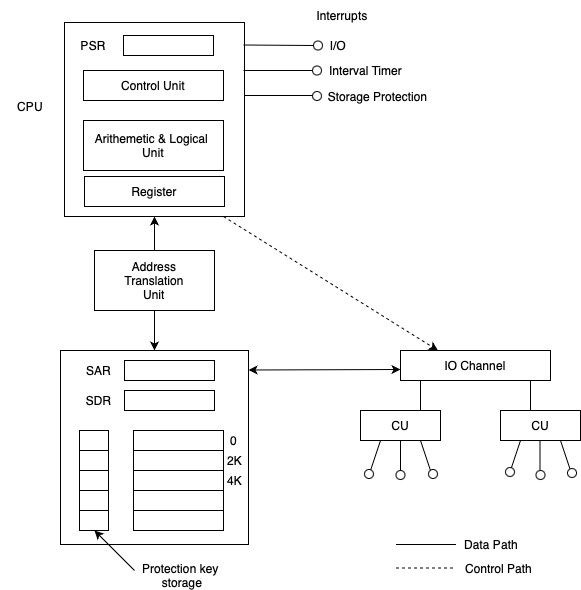

The diagram above was exported from draw.io. Its source (the exported page's mxGraphModel, read from the mxfile embedded in the PNG):
<mxGraphModel dx="1224" dy="589" grid="1" gridSize="10" guides="1" tooltips="1" connect="1" arrows="1" fold="1" page="1" pageScale="1" pageWidth="827" pageHeight="1169" math="0" shadow="0">
  <root>
    <mxCell id="0" />
    <mxCell id="1" parent="0" />
    <mxCell id="P0YbrRgLOo4b7myCkNkR-1" value="" style="rounded=0;whiteSpace=wrap;html=1;" vertex="1" parent="1">
      <mxGeometry x="121" y="112" width="180" height="194" as="geometry" />
    </mxCell>
    <mxCell id="P0YbrRgLOo4b7myCkNkR-2" value="PSR" style="text;html=1;align=center;verticalAlign=middle;whiteSpace=wrap;rounded=0;" vertex="1" parent="1">
      <mxGeometry x="120" y="120" width="60" height="30" as="geometry" />
    </mxCell>
    <mxCell id="P0YbrRgLOo4b7myCkNkR-3" value="" style="rounded=0;whiteSpace=wrap;html=1;" vertex="1" parent="1">
      <mxGeometry x="180" y="125" width="90" height="20" as="geometry" />
    </mxCell>
    <mxCell id="P0YbrRgLOo4b7myCkNkR-5" value="Control Unit" style="rounded=0;whiteSpace=wrap;html=1;" vertex="1" parent="1">
      <mxGeometry x="140" y="160" width="140" height="30" as="geometry" />
    </mxCell>
    <mxCell id="P0YbrRgLOo4b7myCkNkR-6" value="Arithemetic &amp;amp; Logical&amp;nbsp;&lt;div&gt;Unit&lt;/div&gt;" style="rounded=0;whiteSpace=wrap;html=1;" vertex="1" parent="1">
      <mxGeometry x="140" y="210" width="140" height="50" as="geometry" />
    </mxCell>
    <mxCell id="P0YbrRgLOo4b7myCkNkR-7" value="Register" style="rounded=0;whiteSpace=wrap;html=1;" vertex="1" parent="1">
      <mxGeometry x="141" y="266" width="140" height="30" as="geometry" />
    </mxCell>
    <mxCell id="P0YbrRgLOo4b7myCkNkR-8" value="CPU" style="text;html=1;align=center;verticalAlign=middle;whiteSpace=wrap;rounded=0;" vertex="1" parent="1">
      <mxGeometry x="57" y="181" width="60" height="30" as="geometry" />
    </mxCell>
    <mxCell id="P0YbrRgLOo4b7myCkNkR-10" value="" style="endArrow=none;html=1;rounded=0;" edge="1" parent="1">
      <mxGeometry width="50" height="50" relative="1" as="geometry">
        <mxPoint x="370.09709662154535" y="189.01941932430907" as="sourcePoint" />
        <mxPoint x="370" y="189" as="targetPoint" />
      </mxGeometry>
    </mxCell>
    <mxCell id="P0YbrRgLOo4b7myCkNkR-11" value="" style="endArrow=none;html=1;rounded=0;" edge="1" parent="1">
      <mxGeometry width="50" height="50" relative="1" as="geometry">
        <mxPoint x="370" y="210" as="sourcePoint" />
        <mxPoint x="370" y="210" as="targetPoint" />
      </mxGeometry>
    </mxCell>
    <mxCell id="P0YbrRgLOo4b7myCkNkR-18" value="" style="endArrow=none;html=1;rounded=0;" edge="1" parent="1" source="P0YbrRgLOo4b7myCkNkR-33">
      <mxGeometry width="50" height="50" relative="1" as="geometry">
        <mxPoint x="300" y="134.5" as="sourcePoint" />
        <mxPoint x="370" y="134.5" as="targetPoint" />
      </mxGeometry>
    </mxCell>
    <mxCell id="P0YbrRgLOo4b7myCkNkR-34" value="" style="endArrow=none;html=1;rounded=0;" edge="1" parent="1" source="P0YbrRgLOo4b7myCkNkR-45">
      <mxGeometry width="50" height="50" relative="1" as="geometry">
        <mxPoint x="300" y="160" as="sourcePoint" />
        <mxPoint x="370" y="160" as="targetPoint" />
      </mxGeometry>
    </mxCell>
    <mxCell id="P0YbrRgLOo4b7myCkNkR-44" value="" style="endArrow=none;html=1;rounded=0;" edge="1" parent="1">
      <mxGeometry width="50" height="50" relative="1" as="geometry">
        <mxPoint x="301" y="185" as="sourcePoint" />
        <mxPoint x="371" y="185" as="targetPoint" />
      </mxGeometry>
    </mxCell>
    <mxCell id="P0YbrRgLOo4b7myCkNkR-46" value="" style="ellipse;whiteSpace=wrap;html=1;aspect=fixed;" vertex="1" parent="1">
      <mxGeometry x="369" y="181" width="9" height="9" as="geometry" />
    </mxCell>
    <mxCell id="P0YbrRgLOo4b7myCkNkR-48" value="" style="endArrow=none;html=1;rounded=0;" edge="1" parent="1" target="P0YbrRgLOo4b7myCkNkR-33">
      <mxGeometry width="50" height="50" relative="1" as="geometry">
        <mxPoint x="300" y="134.5" as="sourcePoint" />
        <mxPoint x="370" y="134.5" as="targetPoint" />
      </mxGeometry>
    </mxCell>
    <mxCell id="P0YbrRgLOo4b7myCkNkR-33" value="" style="ellipse;whiteSpace=wrap;html=1;aspect=fixed;" vertex="1" parent="1">
      <mxGeometry x="370" y="130.5" width="9" height="9" as="geometry" />
    </mxCell>
    <mxCell id="P0YbrRgLOo4b7myCkNkR-50" value="Interrupts" style="text;html=1;align=center;verticalAlign=middle;whiteSpace=wrap;rounded=0;" vertex="1" parent="1">
      <mxGeometry x="369" y="90" width="60" height="30" as="geometry" />
    </mxCell>
    <mxCell id="P0YbrRgLOo4b7myCkNkR-51" value="I/O" style="text;html=1;align=center;verticalAlign=middle;whiteSpace=wrap;rounded=0;" vertex="1" parent="1">
      <mxGeometry x="373" y="125" width="44" height="20" as="geometry" />
    </mxCell>
    <mxCell id="P0YbrRgLOo4b7myCkNkR-52" value="Interval Timer" style="text;html=1;align=center;verticalAlign=middle;whiteSpace=wrap;rounded=0;" vertex="1" parent="1">
      <mxGeometry x="379" y="150" width="87" height="20" as="geometry" />
    </mxCell>
    <mxCell id="P0YbrRgLOo4b7myCkNkR-53" value="Storage Protection" style="text;html=1;align=center;verticalAlign=middle;whiteSpace=wrap;rounded=0;" vertex="1" parent="1">
      <mxGeometry x="379" y="175.5" width="111" height="20" as="geometry" />
    </mxCell>
    <mxCell id="P0YbrRgLOo4b7myCkNkR-60" style="edgeStyle=orthogonalEdgeStyle;rounded=0;orthogonalLoop=1;jettySize=auto;html=1;entryX=0.5;entryY=1;entryDx=0;entryDy=0;" edge="1" parent="1" source="P0YbrRgLOo4b7myCkNkR-54" target="P0YbrRgLOo4b7myCkNkR-1">
      <mxGeometry relative="1" as="geometry" />
    </mxCell>
    <mxCell id="P0YbrRgLOo4b7myCkNkR-110" style="edgeStyle=orthogonalEdgeStyle;rounded=0;orthogonalLoop=1;jettySize=auto;html=1;entryX=0.5;entryY=0;entryDx=0;entryDy=0;" edge="1" parent="1" source="P0YbrRgLOo4b7myCkNkR-54" target="P0YbrRgLOo4b7myCkNkR-61">
      <mxGeometry relative="1" as="geometry" />
    </mxCell>
    <mxCell id="P0YbrRgLOo4b7myCkNkR-54" value="Address&lt;div&gt;Translation&lt;/div&gt;&lt;div&gt;Unit&lt;/div&gt;" style="rounded=0;whiteSpace=wrap;html=1;" vertex="1" parent="1">
      <mxGeometry x="151" y="340" width="120" height="60" as="geometry" />
    </mxCell>
    <mxCell id="P0YbrRgLOo4b7myCkNkR-61" value="" style="rounded=0;whiteSpace=wrap;html=1;" vertex="1" parent="1">
      <mxGeometry x="117" y="440" width="188" height="194" as="geometry" />
    </mxCell>
    <mxCell id="P0YbrRgLOo4b7myCkNkR-63" value="" style="rounded=0;whiteSpace=wrap;html=1;" vertex="1" parent="1">
      <mxGeometry x="181" y="480" width="90" height="20" as="geometry" />
    </mxCell>
    <mxCell id="P0YbrRgLOo4b7myCkNkR-64" value="" style="rounded=0;whiteSpace=wrap;html=1;" vertex="1" parent="1">
      <mxGeometry x="181" y="450" width="90" height="20" as="geometry" />
    </mxCell>
    <mxCell id="P0YbrRgLOo4b7myCkNkR-66" value="SDR" style="text;html=1;align=center;verticalAlign=middle;whiteSpace=wrap;rounded=0;" vertex="1" parent="1">
      <mxGeometry x="131" y="480" width="49" height="20" as="geometry" />
    </mxCell>
    <mxCell id="P0YbrRgLOo4b7myCkNkR-67" value="SAR" style="text;html=1;align=center;verticalAlign=middle;whiteSpace=wrap;rounded=0;" vertex="1" parent="1">
      <mxGeometry x="131" y="450" width="49" height="20" as="geometry" />
    </mxCell>
    <mxCell id="P0YbrRgLOo4b7myCkNkR-68" value="" style="rounded=0;whiteSpace=wrap;html=1;" vertex="1" parent="1">
      <mxGeometry x="136" y="520" width="29" height="20" as="geometry" />
    </mxCell>
    <mxCell id="P0YbrRgLOo4b7myCkNkR-69" value="" style="rounded=0;whiteSpace=wrap;html=1;" vertex="1" parent="1">
      <mxGeometry x="136" y="540" width="29" height="20" as="geometry" />
    </mxCell>
    <mxCell id="P0YbrRgLOo4b7myCkNkR-70" value="" style="rounded=0;whiteSpace=wrap;html=1;" vertex="1" parent="1">
      <mxGeometry x="136" y="600" width="29" height="20" as="geometry" />
    </mxCell>
    <mxCell id="P0YbrRgLOo4b7myCkNkR-71" value="" style="rounded=0;whiteSpace=wrap;html=1;" vertex="1" parent="1">
      <mxGeometry x="136" y="560" width="29" height="20" as="geometry" />
    </mxCell>
    <mxCell id="P0YbrRgLOo4b7myCkNkR-72" value="" style="rounded=0;whiteSpace=wrap;html=1;" vertex="1" parent="1">
      <mxGeometry x="136" y="580" width="29" height="20" as="geometry" />
    </mxCell>
    <mxCell id="P0YbrRgLOo4b7myCkNkR-75" value="" style="rounded=0;whiteSpace=wrap;html=1;" vertex="1" parent="1">
      <mxGeometry x="190" y="520" width="90" height="20" as="geometry" />
    </mxCell>
    <mxCell id="P0YbrRgLOo4b7myCkNkR-76" value="" style="rounded=0;whiteSpace=wrap;html=1;" vertex="1" parent="1">
      <mxGeometry x="190" y="540" width="90" height="20" as="geometry" />
    </mxCell>
    <mxCell id="P0YbrRgLOo4b7myCkNkR-77" value="" style="rounded=0;whiteSpace=wrap;html=1;" vertex="1" parent="1">
      <mxGeometry x="190" y="560" width="90" height="20" as="geometry" />
    </mxCell>
    <mxCell id="P0YbrRgLOo4b7myCkNkR-78" value="" style="rounded=0;whiteSpace=wrap;html=1;" vertex="1" parent="1">
      <mxGeometry x="190" y="580" width="90" height="20" as="geometry" />
    </mxCell>
    <mxCell id="P0YbrRgLOo4b7myCkNkR-79" value="" style="rounded=0;whiteSpace=wrap;html=1;" vertex="1" parent="1">
      <mxGeometry x="190" y="600" width="90" height="20" as="geometry" />
    </mxCell>
    <mxCell id="P0YbrRgLOo4b7myCkNkR-80" value="0" style="text;html=1;align=center;verticalAlign=middle;whiteSpace=wrap;rounded=0;" vertex="1" parent="1">
      <mxGeometry x="280" y="525.5" width="21" height="9" as="geometry" />
    </mxCell>
    <mxCell id="P0YbrRgLOo4b7myCkNkR-81" value="2K" style="text;html=1;align=center;verticalAlign=middle;whiteSpace=wrap;rounded=0;" vertex="1" parent="1">
      <mxGeometry x="281" y="545.5" width="21" height="9" as="geometry" />
    </mxCell>
    <mxCell id="P0YbrRgLOo4b7myCkNkR-82" value="4K" style="text;html=1;align=center;verticalAlign=middle;whiteSpace=wrap;rounded=0;" vertex="1" parent="1">
      <mxGeometry x="281" y="565.5" width="21" height="9" as="geometry" />
    </mxCell>
    <mxCell id="P0YbrRgLOo4b7myCkNkR-90" value="" style="endArrow=classic;html=1;rounded=0;" edge="1" parent="1">
      <mxGeometry width="50" height="50" relative="1" as="geometry">
        <mxPoint x="191" y="660" as="sourcePoint" />
        <mxPoint x="151" y="620" as="targetPoint" />
      </mxGeometry>
    </mxCell>
    <mxCell id="P0YbrRgLOo4b7myCkNkR-91" value="Protection key&amp;nbsp;&lt;div&gt;storage&lt;/div&gt;" style="text;html=1;align=center;verticalAlign=middle;whiteSpace=wrap;rounded=0;" vertex="1" parent="1">
      <mxGeometry x="194" y="650" width="90" height="30" as="geometry" />
    </mxCell>
    <mxCell id="P0YbrRgLOo4b7myCkNkR-92" value="IO Channel" style="rounded=0;whiteSpace=wrap;html=1;" vertex="1" parent="1">
      <mxGeometry x="457" y="440" width="150" height="30" as="geometry" />
    </mxCell>
    <mxCell id="P0YbrRgLOo4b7myCkNkR-94" value="CU" style="rounded=0;whiteSpace=wrap;html=1;" vertex="1" parent="1">
      <mxGeometry x="417" y="500" width="80" height="30" as="geometry" />
    </mxCell>
    <mxCell id="P0YbrRgLOo4b7myCkNkR-95" value="CU" style="rounded=0;whiteSpace=wrap;html=1;" vertex="1" parent="1">
      <mxGeometry x="557" y="500" width="80" height="30" as="geometry" />
    </mxCell>
    <mxCell id="P0YbrRgLOo4b7myCkNkR-107" value="" style="endArrow=none;html=1;rounded=0;" edge="1" parent="1" target="P0YbrRgLOo4b7myCkNkR-45">
      <mxGeometry width="50" height="50" relative="1" as="geometry">
        <mxPoint x="300" y="160" as="sourcePoint" />
        <mxPoint x="370" y="160" as="targetPoint" />
      </mxGeometry>
    </mxCell>
    <mxCell id="P0YbrRgLOo4b7myCkNkR-45" value="" style="ellipse;whiteSpace=wrap;html=1;aspect=fixed;" vertex="1" parent="1">
      <mxGeometry x="369" y="155.5" width="9" height="9" as="geometry" />
    </mxCell>
    <mxCell id="P0YbrRgLOo4b7myCkNkR-112" value="" style="endArrow=none;html=1;rounded=0;" edge="1" parent="1">
      <mxGeometry width="50" height="50" relative="1" as="geometry">
        <mxPoint x="477" y="500" as="sourcePoint" />
        <mxPoint x="477" y="470" as="targetPoint" />
      </mxGeometry>
    </mxCell>
    <mxCell id="P0YbrRgLOo4b7myCkNkR-113" value="" style="endArrow=none;html=1;rounded=0;" edge="1" parent="1">
      <mxGeometry width="50" height="50" relative="1" as="geometry">
        <mxPoint x="587" y="500" as="sourcePoint" />
        <mxPoint x="587" y="470" as="targetPoint" />
      </mxGeometry>
    </mxCell>
    <mxCell id="P0YbrRgLOo4b7myCkNkR-114" value="" style="ellipse;whiteSpace=wrap;html=1;aspect=fixed;" vertex="1" parent="1">
      <mxGeometry x="452.5" y="560" width="9" height="9" as="geometry" />
    </mxCell>
    <mxCell id="P0YbrRgLOo4b7myCkNkR-116" value="" style="endArrow=none;html=1;rounded=0;" edge="1" parent="1">
      <mxGeometry width="50" height="50" relative="1" as="geometry">
        <mxPoint x="596.5" y="560" as="sourcePoint" />
        <mxPoint x="596.5" y="530" as="targetPoint" />
      </mxGeometry>
    </mxCell>
    <mxCell id="P0YbrRgLOo4b7myCkNkR-117" value="" style="endArrow=none;html=1;rounded=0;" edge="1" parent="1">
      <mxGeometry width="50" height="50" relative="1" as="geometry">
        <mxPoint x="457" y="560" as="sourcePoint" />
        <mxPoint x="457" y="530" as="targetPoint" />
      </mxGeometry>
    </mxCell>
    <mxCell id="P0YbrRgLOo4b7myCkNkR-119" value="" style="ellipse;whiteSpace=wrap;html=1;aspect=fixed;" vertex="1" parent="1">
      <mxGeometry x="592.5" y="560" width="9" height="9" as="geometry" />
    </mxCell>
    <mxCell id="P0YbrRgLOo4b7myCkNkR-120" value="" style="endArrow=none;html=1;rounded=0;" edge="1" parent="1">
      <mxGeometry width="50" height="50" relative="1" as="geometry">
        <mxPoint x="427" y="560" as="sourcePoint" />
        <mxPoint x="437" y="530" as="targetPoint" />
      </mxGeometry>
    </mxCell>
    <mxCell id="P0YbrRgLOo4b7myCkNkR-121" value="" style="endArrow=none;html=1;rounded=0;" edge="1" parent="1">
      <mxGeometry width="50" height="50" relative="1" as="geometry">
        <mxPoint x="487" y="560" as="sourcePoint" />
        <mxPoint x="477" y="530" as="targetPoint" />
      </mxGeometry>
    </mxCell>
    <mxCell id="P0YbrRgLOo4b7myCkNkR-122" value="" style="endArrow=none;html=1;rounded=0;" edge="1" parent="1">
      <mxGeometry width="50" height="50" relative="1" as="geometry">
        <mxPoint x="567" y="560" as="sourcePoint" />
        <mxPoint x="577" y="530" as="targetPoint" />
      </mxGeometry>
    </mxCell>
    <mxCell id="P0YbrRgLOo4b7myCkNkR-123" value="" style="endArrow=none;html=1;rounded=0;" edge="1" parent="1">
      <mxGeometry width="50" height="50" relative="1" as="geometry">
        <mxPoint x="627" y="560" as="sourcePoint" />
        <mxPoint x="617" y="530" as="targetPoint" />
      </mxGeometry>
    </mxCell>
    <mxCell id="P0YbrRgLOo4b7myCkNkR-124" value="" style="ellipse;whiteSpace=wrap;html=1;aspect=fixed;" vertex="1" parent="1">
      <mxGeometry x="421" y="559" width="9" height="9" as="geometry" />
    </mxCell>
    <mxCell id="P0YbrRgLOo4b7myCkNkR-125" value="" style="ellipse;whiteSpace=wrap;html=1;aspect=fixed;" vertex="1" parent="1">
      <mxGeometry x="485" y="559" width="9" height="9" as="geometry" />
    </mxCell>
    <mxCell id="P0YbrRgLOo4b7myCkNkR-126" value="" style="ellipse;whiteSpace=wrap;html=1;aspect=fixed;" vertex="1" parent="1">
      <mxGeometry x="562" y="557" width="9" height="9" as="geometry" />
    </mxCell>
    <mxCell id="P0YbrRgLOo4b7myCkNkR-130" value="" style="ellipse;whiteSpace=wrap;html=1;aspect=fixed;" vertex="1" parent="1">
      <mxGeometry x="624" y="558" width="9" height="9" as="geometry" />
    </mxCell>
    <mxCell id="P0YbrRgLOo4b7myCkNkR-132" value="" style="endArrow=classic;startArrow=classic;html=1;rounded=0;" edge="1" parent="1">
      <mxGeometry width="50" height="50" relative="1" as="geometry">
        <mxPoint x="305" y="459.5" as="sourcePoint" />
        <mxPoint x="457" y="459" as="targetPoint" />
      </mxGeometry>
    </mxCell>
    <mxCell id="P0YbrRgLOo4b7myCkNkR-137" value="" style="endArrow=classic;dashed=1;html=1;rounded=0;entryX=0.25;entryY=0;entryDx=0;entryDy=0;" edge="1" parent="1" target="P0YbrRgLOo4b7myCkNkR-92">
      <mxGeometry width="50" height="50" relative="1" as="geometry">
        <mxPoint x="280" y="306" as="sourcePoint" />
        <mxPoint x="330" y="346" as="targetPoint" />
      </mxGeometry>
    </mxCell>
    <mxCell id="P0YbrRgLOo4b7myCkNkR-138" value="" style="endArrow=none;html=1;rounded=0;" edge="1" parent="1">
      <mxGeometry width="50" height="50" relative="1" as="geometry">
        <mxPoint x="452.5" y="634" as="sourcePoint" />
        <mxPoint x="512.5" y="634" as="targetPoint" />
      </mxGeometry>
    </mxCell>
    <mxCell id="P0YbrRgLOo4b7myCkNkR-140" value="" style="endArrow=none;dashed=1;html=1;rounded=0;" edge="1" parent="1">
      <mxGeometry width="50" height="50" relative="1" as="geometry">
        <mxPoint x="452.5" y="657.5" as="sourcePoint" />
        <mxPoint x="512.5" y="657.5" as="targetPoint" />
      </mxGeometry>
    </mxCell>
    <mxCell id="P0YbrRgLOo4b7myCkNkR-142" value="Data Path" style="text;html=1;align=center;verticalAlign=middle;whiteSpace=wrap;rounded=0;" vertex="1" parent="1">
      <mxGeometry x="516" y="626" width="64" height="16" as="geometry" />
    </mxCell>
    <mxCell id="P0YbrRgLOo4b7myCkNkR-143" value="Control Path" style="text;html=1;align=center;verticalAlign=middle;whiteSpace=wrap;rounded=0;" vertex="1" parent="1">
      <mxGeometry x="516" y="650" width="79" height="16" as="geometry" />
    </mxCell>
  </root>
</mxGraphModel>